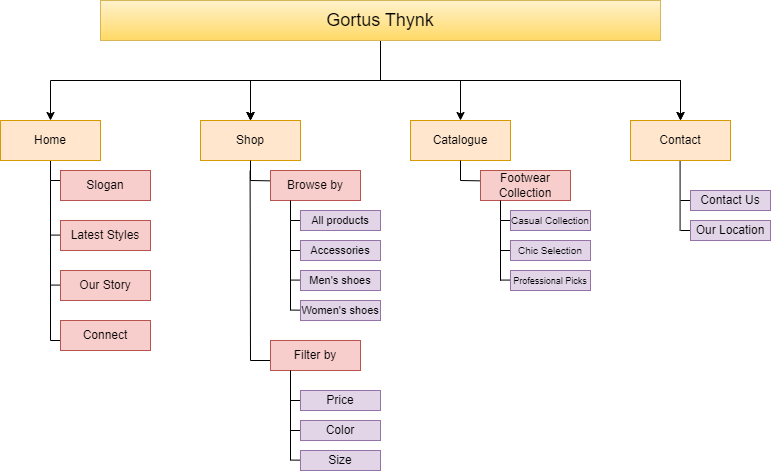

The diagram above was exported from draw.io. Its source (the exported page's mxGraphModel, read from the mxfile embedded in the PNG):
<mxGraphModel dx="875" dy="435" grid="1" gridSize="10" guides="1" tooltips="1" connect="1" arrows="1" fold="1" page="1" pageScale="1" pageWidth="850" pageHeight="1100" math="0" shadow="0">
  <root>
    <mxCell id="0" />
    <mxCell id="1" parent="0" />
    <mxCell id="q9lFBVy7vNcL9NebmpBB-114" value="" style="edgeStyle=none;orthogonalLoop=1;jettySize=auto;html=1;rounded=0;endArrow=none;endFill=0;" edge="1" parent="1">
      <mxGeometry width="80" relative="1" as="geometry">
        <mxPoint x="729.5799999999999" y="220" as="sourcePoint" />
        <mxPoint x="729.5799999999999" y="310" as="targetPoint" />
        <Array as="points" />
      </mxGeometry>
    </mxCell>
    <mxCell id="q9lFBVy7vNcL9NebmpBB-3" value="" style="edgeStyle=orthogonalEdgeStyle;rounded=0;orthogonalLoop=1;jettySize=auto;html=1;" edge="1" parent="1" source="q9lFBVy7vNcL9NebmpBB-1" target="q9lFBVy7vNcL9NebmpBB-2">
      <mxGeometry relative="1" as="geometry" />
    </mxCell>
    <mxCell id="q9lFBVy7vNcL9NebmpBB-5" value="" style="edgeStyle=orthogonalEdgeStyle;rounded=0;orthogonalLoop=1;jettySize=auto;html=1;" edge="1" parent="1" source="q9lFBVy7vNcL9NebmpBB-1" target="q9lFBVy7vNcL9NebmpBB-4">
      <mxGeometry relative="1" as="geometry" />
    </mxCell>
    <mxCell id="q9lFBVy7vNcL9NebmpBB-6" value="" style="edgeStyle=orthogonalEdgeStyle;rounded=0;orthogonalLoop=1;jettySize=auto;html=1;" edge="1" parent="1" source="q9lFBVy7vNcL9NebmpBB-1" target="q9lFBVy7vNcL9NebmpBB-4">
      <mxGeometry relative="1" as="geometry" />
    </mxCell>
    <mxCell id="q9lFBVy7vNcL9NebmpBB-7" value="" style="edgeStyle=orthogonalEdgeStyle;rounded=0;orthogonalLoop=1;jettySize=auto;html=1;" edge="1" parent="1" source="q9lFBVy7vNcL9NebmpBB-1" target="q9lFBVy7vNcL9NebmpBB-4">
      <mxGeometry relative="1" as="geometry" />
    </mxCell>
    <mxCell id="q9lFBVy7vNcL9NebmpBB-9" value="" style="edgeStyle=orthogonalEdgeStyle;rounded=0;orthogonalLoop=1;jettySize=auto;html=1;" edge="1" parent="1" source="q9lFBVy7vNcL9NebmpBB-1" target="q9lFBVy7vNcL9NebmpBB-8">
      <mxGeometry relative="1" as="geometry" />
    </mxCell>
    <mxCell id="q9lFBVy7vNcL9NebmpBB-10" value="" style="edgeStyle=orthogonalEdgeStyle;rounded=0;orthogonalLoop=1;jettySize=auto;html=1;" edge="1" parent="1" source="q9lFBVy7vNcL9NebmpBB-1" target="q9lFBVy7vNcL9NebmpBB-8">
      <mxGeometry relative="1" as="geometry" />
    </mxCell>
    <mxCell id="q9lFBVy7vNcL9NebmpBB-12" value="" style="edgeStyle=orthogonalEdgeStyle;rounded=0;orthogonalLoop=1;jettySize=auto;html=1;" edge="1" parent="1" source="q9lFBVy7vNcL9NebmpBB-1" target="q9lFBVy7vNcL9NebmpBB-11">
      <mxGeometry relative="1" as="geometry" />
    </mxCell>
    <mxCell id="q9lFBVy7vNcL9NebmpBB-1" value="&lt;font style=&quot;font-size: 18px;&quot;&gt;Gortus Thynk&lt;/font&gt;" style="whiteSpace=wrap;html=1;fillColor=#fff2cc;strokeColor=#d6b656;gradientColor=#ffd966;" vertex="1" parent="1">
      <mxGeometry x="150" y="80" width="560" height="40" as="geometry" />
    </mxCell>
    <mxCell id="q9lFBVy7vNcL9NebmpBB-16" value="" style="edgeStyle=orthogonalEdgeStyle;rounded=0;orthogonalLoop=1;jettySize=auto;html=1;" edge="1" parent="1" source="q9lFBVy7vNcL9NebmpBB-2" target="q9lFBVy7vNcL9NebmpBB-15">
      <mxGeometry relative="1" as="geometry" />
    </mxCell>
    <mxCell id="q9lFBVy7vNcL9NebmpBB-2" value="Home" style="whiteSpace=wrap;html=1;fillColor=#ffe6cc;strokeColor=#d79b00;" vertex="1" parent="1">
      <mxGeometry x="50" y="200" width="100" height="40" as="geometry" />
    </mxCell>
    <mxCell id="q9lFBVy7vNcL9NebmpBB-4" value="Shop" style="whiteSpace=wrap;html=1;fillColor=#ffe6cc;strokeColor=#d79b00;" vertex="1" parent="1">
      <mxGeometry x="250" y="200" width="100" height="40" as="geometry" />
    </mxCell>
    <mxCell id="q9lFBVy7vNcL9NebmpBB-8" value="Contact" style="whiteSpace=wrap;html=1;fillColor=#ffe6cc;strokeColor=#d79b00;" vertex="1" parent="1">
      <mxGeometry x="680" y="200" width="100" height="40" as="geometry" />
    </mxCell>
    <mxCell id="q9lFBVy7vNcL9NebmpBB-11" value="Catalogue" style="whiteSpace=wrap;html=1;fillColor=#ffe6cc;strokeColor=#d79b00;" vertex="1" parent="1">
      <mxGeometry x="460" y="200" width="100" height="40" as="geometry" />
    </mxCell>
    <mxCell id="q9lFBVy7vNcL9NebmpBB-15" value="Slogan" style="whiteSpace=wrap;html=1;fillColor=#f8cecc;strokeColor=#b85450;" vertex="1" parent="1">
      <mxGeometry x="110" y="250" width="90" height="30" as="geometry" />
    </mxCell>
    <mxCell id="q9lFBVy7vNcL9NebmpBB-40" value="" style="orthogonalLoop=1;jettySize=auto;html=1;rounded=0;exitX=0.5;exitY=1;exitDx=0;exitDy=0;endArrow=none;endFill=0;" edge="1" parent="1" source="q9lFBVy7vNcL9NebmpBB-4">
      <mxGeometry width="80" relative="1" as="geometry">
        <mxPoint x="540" y="230" as="sourcePoint" />
        <mxPoint x="300" y="260" as="targetPoint" />
      </mxGeometry>
    </mxCell>
    <mxCell id="q9lFBVy7vNcL9NebmpBB-55" value="" style="edgeStyle=orthogonalEdgeStyle;rounded=0;orthogonalLoop=1;jettySize=auto;html=1;" edge="1" parent="1">
      <mxGeometry relative="1" as="geometry">
        <mxPoint x="300" y="260" as="sourcePoint" />
        <mxPoint x="355" y="270" as="targetPoint" />
      </mxGeometry>
    </mxCell>
    <mxCell id="q9lFBVy7vNcL9NebmpBB-44" style="edgeStyle=none;rounded=0;orthogonalLoop=1;jettySize=auto;html=1;entryX=0;entryY=0.5;entryDx=0;entryDy=0;" edge="1" parent="1" source="q9lFBVy7vNcL9NebmpBB-30" target="q9lFBVy7vNcL9NebmpBB-30">
      <mxGeometry relative="1" as="geometry" />
    </mxCell>
    <mxCell id="q9lFBVy7vNcL9NebmpBB-30" value="Browse by" style="whiteSpace=wrap;html=1;fillColor=#f8cecc;strokeColor=#b85450;" vertex="1" parent="1">
      <mxGeometry x="320" y="250" width="90" height="30" as="geometry" />
    </mxCell>
    <mxCell id="q9lFBVy7vNcL9NebmpBB-56" value="" style="edgeStyle=none;orthogonalLoop=1;jettySize=auto;html=1;rounded=0;endArrow=none;endFill=0;" edge="1" parent="1">
      <mxGeometry width="80" relative="1" as="geometry">
        <mxPoint x="100" y="260" as="sourcePoint" />
        <mxPoint x="100" y="420" as="targetPoint" />
        <Array as="points" />
      </mxGeometry>
    </mxCell>
    <mxCell id="q9lFBVy7vNcL9NebmpBB-57" value="" style="edgeStyle=none;orthogonalLoop=1;jettySize=auto;html=1;rounded=0;endArrow=none;endFill=0;" edge="1" parent="1">
      <mxGeometry width="80" relative="1" as="geometry">
        <mxPoint x="100" y="314.58" as="sourcePoint" />
        <mxPoint x="180" y="314.58" as="targetPoint" />
        <Array as="points" />
      </mxGeometry>
    </mxCell>
    <mxCell id="q9lFBVy7vNcL9NebmpBB-58" value="" style="edgeStyle=none;orthogonalLoop=1;jettySize=auto;html=1;rounded=0;endArrow=none;endFill=0;" edge="1" parent="1">
      <mxGeometry width="80" relative="1" as="geometry">
        <mxPoint x="100" y="364.58" as="sourcePoint" />
        <mxPoint x="180" y="364.58" as="targetPoint" />
        <Array as="points" />
      </mxGeometry>
    </mxCell>
    <mxCell id="q9lFBVy7vNcL9NebmpBB-59" value="" style="edgeStyle=none;orthogonalLoop=1;jettySize=auto;html=1;rounded=0;endArrow=none;endFill=0;" edge="1" parent="1">
      <mxGeometry width="80" relative="1" as="geometry">
        <mxPoint x="100" y="420" as="sourcePoint" />
        <mxPoint x="180" y="420" as="targetPoint" />
        <Array as="points" />
      </mxGeometry>
    </mxCell>
    <mxCell id="q9lFBVy7vNcL9NebmpBB-23" value="Latest Styles" style="whiteSpace=wrap;html=1;fillColor=#f8cecc;strokeColor=#b85450;" vertex="1" parent="1">
      <mxGeometry x="110" y="300" width="90" height="30" as="geometry" />
    </mxCell>
    <mxCell id="q9lFBVy7vNcL9NebmpBB-25" value="Our Story" style="whiteSpace=wrap;html=1;fillColor=#f8cecc;strokeColor=#b85450;" vertex="1" parent="1">
      <mxGeometry x="110" y="350" width="90" height="30" as="geometry" />
    </mxCell>
    <mxCell id="q9lFBVy7vNcL9NebmpBB-27" value="Connect" style="whiteSpace=wrap;html=1;fillColor=#f8cecc;strokeColor=#b85450;" vertex="1" parent="1">
      <mxGeometry x="110" y="400" width="90" height="30" as="geometry" />
    </mxCell>
    <mxCell id="q9lFBVy7vNcL9NebmpBB-61" value="" style="edgeStyle=none;orthogonalLoop=1;jettySize=auto;html=1;rounded=0;endArrow=none;endFill=0;" edge="1" parent="1">
      <mxGeometry width="80" relative="1" as="geometry">
        <mxPoint x="340" y="280" as="sourcePoint" />
        <mxPoint x="340" y="300" as="targetPoint" />
        <Array as="points" />
      </mxGeometry>
    </mxCell>
    <mxCell id="q9lFBVy7vNcL9NebmpBB-62" value="" style="edgeStyle=none;orthogonalLoop=1;jettySize=auto;html=1;rounded=0;endArrow=none;endFill=0;" edge="1" parent="1">
      <mxGeometry width="80" relative="1" as="geometry">
        <mxPoint x="360" y="300" as="sourcePoint" />
        <mxPoint x="340" y="300" as="targetPoint" />
        <Array as="points" />
      </mxGeometry>
    </mxCell>
    <mxCell id="q9lFBVy7vNcL9NebmpBB-63" value="All products" style="whiteSpace=wrap;html=1;" vertex="1" parent="1">
      <mxGeometry x="355" y="290" width="70" height="20" as="geometry" />
    </mxCell>
    <mxCell id="q9lFBVy7vNcL9NebmpBB-64" value="&lt;font style=&quot;font-size: 11px;&quot;&gt;All products&lt;/font&gt;" style="whiteSpace=wrap;html=1;fillColor=#e1d5e7;strokeColor=#9673a6;" vertex="1" parent="1">
      <mxGeometry x="350" y="290" width="80" height="20" as="geometry" />
    </mxCell>
    <mxCell id="q9lFBVy7vNcL9NebmpBB-65" value="" style="edgeStyle=none;orthogonalLoop=1;jettySize=auto;html=1;rounded=0;endArrow=none;endFill=0;" edge="1" parent="1">
      <mxGeometry width="80" relative="1" as="geometry">
        <mxPoint x="340" y="300" as="sourcePoint" />
        <mxPoint x="340" y="390" as="targetPoint" />
        <Array as="points" />
      </mxGeometry>
    </mxCell>
    <mxCell id="q9lFBVy7vNcL9NebmpBB-66" value="" style="edgeStyle=none;orthogonalLoop=1;jettySize=auto;html=1;rounded=0;endArrow=none;endFill=0;" edge="1" parent="1" source="q9lFBVy7vNcL9NebmpBB-69">
      <mxGeometry width="80" relative="1" as="geometry">
        <mxPoint x="340" y="330" as="sourcePoint" />
        <mxPoint x="420" y="330" as="targetPoint" />
        <Array as="points" />
      </mxGeometry>
    </mxCell>
    <mxCell id="q9lFBVy7vNcL9NebmpBB-67" value="" style="edgeStyle=none;orthogonalLoop=1;jettySize=auto;html=1;rounded=0;endArrow=none;endFill=0;" edge="1" parent="1">
      <mxGeometry width="80" relative="1" as="geometry">
        <mxPoint x="340" y="359.58" as="sourcePoint" />
        <mxPoint x="420" y="359.58" as="targetPoint" />
        <Array as="points" />
      </mxGeometry>
    </mxCell>
    <mxCell id="q9lFBVy7vNcL9NebmpBB-68" value="" style="edgeStyle=none;orthogonalLoop=1;jettySize=auto;html=1;rounded=0;endArrow=none;endFill=0;" edge="1" parent="1" source="q9lFBVy7vNcL9NebmpBB-71">
      <mxGeometry width="80" relative="1" as="geometry">
        <mxPoint x="340" y="389.58" as="sourcePoint" />
        <mxPoint x="420" y="389.58" as="targetPoint" />
        <Array as="points" />
      </mxGeometry>
    </mxCell>
    <mxCell id="q9lFBVy7vNcL9NebmpBB-70" value="&lt;font style=&quot;font-size: 11px;&quot;&gt;Men's shoes&lt;/font&gt;" style="whiteSpace=wrap;html=1;fillColor=#e1d5e7;strokeColor=#9673a6;" vertex="1" parent="1">
      <mxGeometry x="350" y="350" width="80" height="20" as="geometry" />
    </mxCell>
    <mxCell id="q9lFBVy7vNcL9NebmpBB-72" value="" style="edgeStyle=none;orthogonalLoop=1;jettySize=auto;html=1;rounded=0;endArrow=none;endFill=0;" edge="1" parent="1" target="q9lFBVy7vNcL9NebmpBB-69">
      <mxGeometry width="80" relative="1" as="geometry">
        <mxPoint x="340" y="330" as="sourcePoint" />
        <mxPoint x="420" y="330" as="targetPoint" />
        <Array as="points" />
      </mxGeometry>
    </mxCell>
    <mxCell id="q9lFBVy7vNcL9NebmpBB-69" value="&lt;font style=&quot;font-size: 11px;&quot;&gt;Accessories&lt;/font&gt;" style="whiteSpace=wrap;html=1;fillColor=#e1d5e7;strokeColor=#9673a6;" vertex="1" parent="1">
      <mxGeometry x="350" y="320" width="80" height="20" as="geometry" />
    </mxCell>
    <mxCell id="q9lFBVy7vNcL9NebmpBB-73" value="" style="edgeStyle=none;orthogonalLoop=1;jettySize=auto;html=1;rounded=0;endArrow=none;endFill=0;" edge="1" parent="1" target="q9lFBVy7vNcL9NebmpBB-71">
      <mxGeometry width="80" relative="1" as="geometry">
        <mxPoint x="340" y="389.58" as="sourcePoint" />
        <mxPoint x="420" y="389.58" as="targetPoint" />
        <Array as="points" />
      </mxGeometry>
    </mxCell>
    <mxCell id="q9lFBVy7vNcL9NebmpBB-71" value="&lt;font style=&quot;font-size: 11px;&quot;&gt;Women's shoes&lt;/font&gt;" style="whiteSpace=wrap;html=1;fillColor=#e1d5e7;strokeColor=#9673a6;" vertex="1" parent="1">
      <mxGeometry x="350" y="380" width="80" height="20" as="geometry" />
    </mxCell>
    <mxCell id="q9lFBVy7vNcL9NebmpBB-74" value="" style="edgeStyle=none;orthogonalLoop=1;jettySize=auto;html=1;rounded=0;endArrow=none;endFill=0;" edge="1" parent="1">
      <mxGeometry width="80" relative="1" as="geometry">
        <mxPoint x="299.58000000000004" y="250" as="sourcePoint" />
        <mxPoint x="300" y="440" as="targetPoint" />
        <Array as="points" />
      </mxGeometry>
    </mxCell>
    <mxCell id="q9lFBVy7vNcL9NebmpBB-75" value="" style="edgeStyle=none;orthogonalLoop=1;jettySize=auto;html=1;rounded=0;endArrow=none;endFill=0;" edge="1" parent="1">
      <mxGeometry width="80" relative="1" as="geometry">
        <mxPoint x="300" y="440" as="sourcePoint" />
        <mxPoint x="380" y="440" as="targetPoint" />
        <Array as="points" />
      </mxGeometry>
    </mxCell>
    <mxCell id="q9lFBVy7vNcL9NebmpBB-32" value="Filter by" style="whiteSpace=wrap;html=1;fillColor=#f8cecc;strokeColor=#b85450;" vertex="1" parent="1">
      <mxGeometry x="320" y="420" width="90" height="30" as="geometry" />
    </mxCell>
    <mxCell id="q9lFBVy7vNcL9NebmpBB-77" value="" style="edgeStyle=none;orthogonalLoop=1;jettySize=auto;html=1;rounded=0;endArrow=none;endFill=0;" edge="1" parent="1">
      <mxGeometry width="80" relative="1" as="geometry">
        <mxPoint x="360" y="480" as="sourcePoint" />
        <mxPoint x="340" y="480" as="targetPoint" />
        <Array as="points" />
      </mxGeometry>
    </mxCell>
    <mxCell id="q9lFBVy7vNcL9NebmpBB-78" value="All products" style="whiteSpace=wrap;html=1;" vertex="1" parent="1">
      <mxGeometry x="355" y="470" width="70" height="20" as="geometry" />
    </mxCell>
    <mxCell id="q9lFBVy7vNcL9NebmpBB-79" value="Price" style="whiteSpace=wrap;html=1;fillColor=#e1d5e7;strokeColor=#9673a6;" vertex="1" parent="1">
      <mxGeometry x="350" y="470" width="80" height="20" as="geometry" />
    </mxCell>
    <mxCell id="q9lFBVy7vNcL9NebmpBB-80" value="" style="edgeStyle=none;orthogonalLoop=1;jettySize=auto;html=1;rounded=0;endArrow=none;endFill=0;" edge="1" source="q9lFBVy7vNcL9NebmpBB-83" parent="1">
      <mxGeometry width="80" relative="1" as="geometry">
        <mxPoint x="340" y="510" as="sourcePoint" />
        <mxPoint x="420" y="510" as="targetPoint" />
        <Array as="points" />
      </mxGeometry>
    </mxCell>
    <mxCell id="q9lFBVy7vNcL9NebmpBB-81" value="" style="edgeStyle=none;orthogonalLoop=1;jettySize=auto;html=1;rounded=0;endArrow=none;endFill=0;" edge="1" parent="1" source="q9lFBVy7vNcL9NebmpBB-84">
      <mxGeometry width="80" relative="1" as="geometry">
        <mxPoint x="340" y="539.5799999999999" as="sourcePoint" />
        <mxPoint x="420" y="539.5799999999999" as="targetPoint" />
        <Array as="points" />
      </mxGeometry>
    </mxCell>
    <mxCell id="q9lFBVy7vNcL9NebmpBB-82" value="" style="edgeStyle=none;orthogonalLoop=1;jettySize=auto;html=1;rounded=0;endArrow=none;endFill=0;" edge="1" target="q9lFBVy7vNcL9NebmpBB-83" parent="1">
      <mxGeometry width="80" relative="1" as="geometry">
        <mxPoint x="340" y="510" as="sourcePoint" />
        <mxPoint x="420" y="510" as="targetPoint" />
        <Array as="points" />
      </mxGeometry>
    </mxCell>
    <mxCell id="q9lFBVy7vNcL9NebmpBB-83" value="Color" style="whiteSpace=wrap;html=1;fillColor=#e1d5e7;strokeColor=#9673a6;" vertex="1" parent="1">
      <mxGeometry x="350" y="500" width="80" height="20" as="geometry" />
    </mxCell>
    <mxCell id="q9lFBVy7vNcL9NebmpBB-85" value="" style="edgeStyle=none;orthogonalLoop=1;jettySize=auto;html=1;rounded=0;endArrow=none;endFill=0;" edge="1" parent="1" target="q9lFBVy7vNcL9NebmpBB-84">
      <mxGeometry width="80" relative="1" as="geometry">
        <mxPoint x="340" y="539.5799999999999" as="sourcePoint" />
        <mxPoint x="420" y="539.5799999999999" as="targetPoint" />
        <Array as="points" />
      </mxGeometry>
    </mxCell>
    <mxCell id="q9lFBVy7vNcL9NebmpBB-84" value="Size" style="whiteSpace=wrap;html=1;fillColor=#e1d5e7;strokeColor=#9673a6;" vertex="1" parent="1">
      <mxGeometry x="350" y="530" width="80" height="20" as="geometry" />
    </mxCell>
    <mxCell id="q9lFBVy7vNcL9NebmpBB-86" value="" style="edgeStyle=none;orthogonalLoop=1;jettySize=auto;html=1;rounded=0;endArrow=none;endFill=0;" edge="1" parent="1">
      <mxGeometry width="80" relative="1" as="geometry">
        <mxPoint x="340" y="450" as="sourcePoint" />
        <mxPoint x="340" y="540" as="targetPoint" />
        <Array as="points" />
      </mxGeometry>
    </mxCell>
    <mxCell id="q9lFBVy7vNcL9NebmpBB-87" value="" style="edgeStyle=orthogonalEdgeStyle;rounded=0;orthogonalLoop=1;jettySize=auto;html=1;" edge="1" parent="1">
      <mxGeometry relative="1" as="geometry">
        <mxPoint x="510" y="260" as="sourcePoint" />
        <mxPoint x="565" y="270" as="targetPoint" />
      </mxGeometry>
    </mxCell>
    <mxCell id="q9lFBVy7vNcL9NebmpBB-88" style="edgeStyle=none;rounded=0;orthogonalLoop=1;jettySize=auto;html=1;entryX=0;entryY=0.5;entryDx=0;entryDy=0;" edge="1" source="q9lFBVy7vNcL9NebmpBB-89" target="q9lFBVy7vNcL9NebmpBB-89" parent="1">
      <mxGeometry relative="1" as="geometry" />
    </mxCell>
    <mxCell id="q9lFBVy7vNcL9NebmpBB-89" value="Footwear Collection" style="whiteSpace=wrap;html=1;fillColor=#f8cecc;strokeColor=#b85450;" vertex="1" parent="1">
      <mxGeometry x="530" y="250.00000000000003" width="90" height="30" as="geometry" />
    </mxCell>
    <mxCell id="q9lFBVy7vNcL9NebmpBB-90" value="" style="edgeStyle=none;orthogonalLoop=1;jettySize=auto;html=1;rounded=0;endArrow=none;endFill=0;" edge="1" parent="1">
      <mxGeometry width="80" relative="1" as="geometry">
        <mxPoint x="550" y="280" as="sourcePoint" />
        <mxPoint x="550" y="300" as="targetPoint" />
        <Array as="points" />
      </mxGeometry>
    </mxCell>
    <mxCell id="q9lFBVy7vNcL9NebmpBB-91" value="" style="edgeStyle=none;orthogonalLoop=1;jettySize=auto;html=1;rounded=0;endArrow=none;endFill=0;" edge="1" parent="1">
      <mxGeometry width="80" relative="1" as="geometry">
        <mxPoint x="570" y="300" as="sourcePoint" />
        <mxPoint x="550" y="300" as="targetPoint" />
        <Array as="points" />
      </mxGeometry>
    </mxCell>
    <mxCell id="q9lFBVy7vNcL9NebmpBB-92" value="All products" style="whiteSpace=wrap;html=1;" vertex="1" parent="1">
      <mxGeometry x="565" y="290" width="70" height="20" as="geometry" />
    </mxCell>
    <mxCell id="q9lFBVy7vNcL9NebmpBB-93" value="&lt;font style=&quot;font-size: 10px;&quot;&gt;Casual Collection&lt;/font&gt;" style="whiteSpace=wrap;html=1;fillColor=#e1d5e7;strokeColor=#9673a6;" vertex="1" parent="1">
      <mxGeometry x="560" y="290" width="80" height="20" as="geometry" />
    </mxCell>
    <mxCell id="q9lFBVy7vNcL9NebmpBB-94" value="" style="edgeStyle=none;orthogonalLoop=1;jettySize=auto;html=1;rounded=0;endArrow=none;endFill=0;" edge="1" parent="1">
      <mxGeometry width="80" relative="1" as="geometry">
        <mxPoint x="550" y="300" as="sourcePoint" />
        <mxPoint x="550" y="360.21" as="targetPoint" />
        <Array as="points" />
      </mxGeometry>
    </mxCell>
    <mxCell id="q9lFBVy7vNcL9NebmpBB-95" value="" style="edgeStyle=none;orthogonalLoop=1;jettySize=auto;html=1;rounded=0;endArrow=none;endFill=0;" edge="1" source="q9lFBVy7vNcL9NebmpBB-100" parent="1">
      <mxGeometry width="80" relative="1" as="geometry">
        <mxPoint x="550" y="330" as="sourcePoint" />
        <mxPoint x="630" y="330" as="targetPoint" />
        <Array as="points" />
      </mxGeometry>
    </mxCell>
    <mxCell id="q9lFBVy7vNcL9NebmpBB-96" value="" style="edgeStyle=none;orthogonalLoop=1;jettySize=auto;html=1;rounded=0;endArrow=none;endFill=0;" edge="1" parent="1">
      <mxGeometry width="80" relative="1" as="geometry">
        <mxPoint x="550" y="359.58" as="sourcePoint" />
        <mxPoint x="630" y="359.58" as="targetPoint" />
        <Array as="points" />
      </mxGeometry>
    </mxCell>
    <mxCell id="q9lFBVy7vNcL9NebmpBB-98" value="&lt;font style=&quot;font-size: 9px;&quot;&gt;Professional Picks&lt;/font&gt;" style="whiteSpace=wrap;html=1;fillColor=#e1d5e7;strokeColor=#9673a6;" vertex="1" parent="1">
      <mxGeometry x="560" y="350" width="80" height="20" as="geometry" />
    </mxCell>
    <mxCell id="q9lFBVy7vNcL9NebmpBB-99" value="" style="edgeStyle=none;orthogonalLoop=1;jettySize=auto;html=1;rounded=0;endArrow=none;endFill=0;" edge="1" target="q9lFBVy7vNcL9NebmpBB-100" parent="1">
      <mxGeometry width="80" relative="1" as="geometry">
        <mxPoint x="550" y="330" as="sourcePoint" />
        <mxPoint x="630" y="330" as="targetPoint" />
        <Array as="points" />
      </mxGeometry>
    </mxCell>
    <mxCell id="q9lFBVy7vNcL9NebmpBB-100" value="&lt;font style=&quot;font-size: 10px;&quot;&gt;Chic Selection&lt;/font&gt;" style="whiteSpace=wrap;html=1;fillColor=#e1d5e7;strokeColor=#9673a6;" vertex="1" parent="1">
      <mxGeometry x="560" y="320" width="80" height="20" as="geometry" />
    </mxCell>
    <mxCell id="q9lFBVy7vNcL9NebmpBB-102" value="" style="orthogonalLoop=1;jettySize=auto;html=1;rounded=0;exitX=0.5;exitY=1;exitDx=0;exitDy=0;endArrow=none;endFill=0;" edge="1" parent="1" source="q9lFBVy7vNcL9NebmpBB-11">
      <mxGeometry width="80" relative="1" as="geometry">
        <mxPoint x="310" y="250" as="sourcePoint" />
        <mxPoint x="510" y="260" as="targetPoint" />
      </mxGeometry>
    </mxCell>
    <mxCell id="q9lFBVy7vNcL9NebmpBB-108" value="" style="edgeStyle=none;orthogonalLoop=1;jettySize=auto;html=1;rounded=0;endArrow=none;endFill=0;" edge="1" parent="1">
      <mxGeometry width="80" relative="1" as="geometry">
        <mxPoint x="750" y="280" as="sourcePoint" />
        <mxPoint x="730" y="280" as="targetPoint" />
        <Array as="points" />
      </mxGeometry>
    </mxCell>
    <mxCell id="q9lFBVy7vNcL9NebmpBB-109" value="All products" style="whiteSpace=wrap;html=1;" vertex="1" parent="1">
      <mxGeometry x="745" y="270" width="70" height="20" as="geometry" />
    </mxCell>
    <mxCell id="q9lFBVy7vNcL9NebmpBB-110" value="Contact Us" style="whiteSpace=wrap;html=1;fillColor=#e1d5e7;strokeColor=#9673a6;" vertex="1" parent="1">
      <mxGeometry x="740" y="270" width="80" height="20" as="geometry" />
    </mxCell>
    <mxCell id="q9lFBVy7vNcL9NebmpBB-111" value="" style="edgeStyle=none;orthogonalLoop=1;jettySize=auto;html=1;rounded=0;endArrow=none;endFill=0;" edge="1" source="q9lFBVy7vNcL9NebmpBB-113" parent="1">
      <mxGeometry width="80" relative="1" as="geometry">
        <mxPoint x="730" y="310" as="sourcePoint" />
        <mxPoint x="810" y="310" as="targetPoint" />
        <Array as="points" />
      </mxGeometry>
    </mxCell>
    <mxCell id="q9lFBVy7vNcL9NebmpBB-112" value="" style="edgeStyle=none;orthogonalLoop=1;jettySize=auto;html=1;rounded=0;endArrow=none;endFill=0;" edge="1" target="q9lFBVy7vNcL9NebmpBB-113" parent="1">
      <mxGeometry width="80" relative="1" as="geometry">
        <mxPoint x="730" y="310" as="sourcePoint" />
        <mxPoint x="810" y="310" as="targetPoint" />
        <Array as="points" />
      </mxGeometry>
    </mxCell>
    <mxCell id="q9lFBVy7vNcL9NebmpBB-113" value="Our Location" style="whiteSpace=wrap;html=1;fillColor=#e1d5e7;strokeColor=#9673a6;" vertex="1" parent="1">
      <mxGeometry x="740" y="300" width="80" height="20" as="geometry" />
    </mxCell>
  </root>
</mxGraphModel>